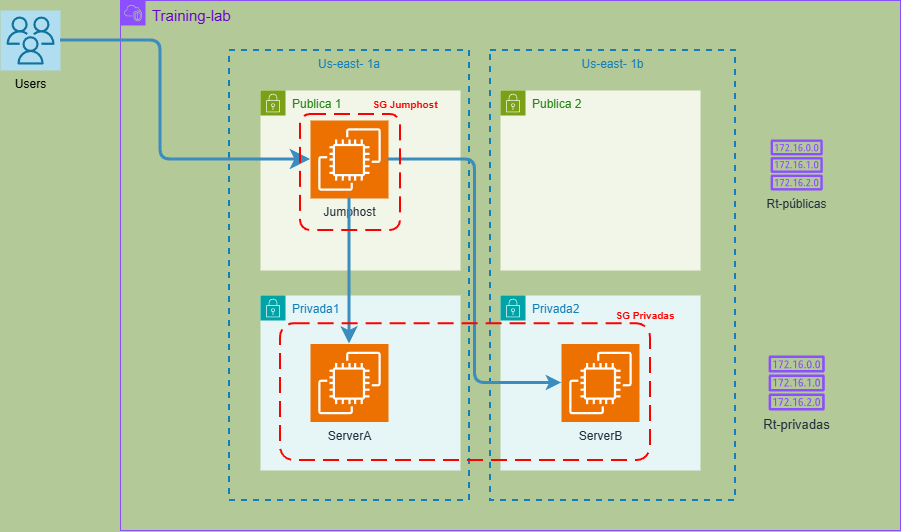

The diagram above was exported from draw.io. Its source (the exported page's mxGraphModel, read from the mxfile embedded in the PNG):
<mxGraphModel dx="1712" dy="976" grid="1" gridSize="10" guides="1" tooltips="1" connect="1" arrows="1" fold="1" page="1" pageScale="1" pageWidth="1169" pageHeight="827" background="light-dark(#B3C998,#9AC7BF)" math="0" shadow="0">
  <root>
    <mxCell id="0" />
    <mxCell id="1" parent="0" />
    <mxCell id="0qzG4Gf5OtvfKjFLJ7sB-23" parent="1" style="fillColor=none;strokeColor=#147EBA;dashed=1;verticalAlign=top;fontStyle=0;fontColor=#147EBA;whiteSpace=wrap;html=1;container=0;strokeWidth=2;" value="Us-east- 1a" vertex="1">
      <mxGeometry height="450" width="240" x="289" y="240" as="geometry" />
    </mxCell>
    <mxCell id="0qzG4Gf5OtvfKjFLJ7sB-24" parent="1" style="points=[[0,0],[0.25,0],[0.5,0],[0.75,0],[1,0],[1,0.25],[1,0.5],[1,0.75],[1,1],[0.75,1],[0.5,1],[0.25,1],[0,1],[0,0.75],[0,0.5],[0,0.25]];outlineConnect=0;gradientColor=none;html=1;whiteSpace=wrap;fontSize=12;fontStyle=0;container=0;pointerEvents=0;collapsible=0;recursiveResize=0;shape=mxgraph.aws4.group;grIcon=mxgraph.aws4.group_vpc2;strokeColor=#8C4FFF;fillColor=none;verticalAlign=top;align=left;spacingLeft=30;fontColor=#AAB7B8;dashed=0;" value="&lt;font style=&quot;font-size: 15px; color: rgb(102, 0, 204);&quot;&gt;Training-lab&lt;/font&gt;&lt;div&gt;&lt;br&gt;&lt;/div&gt;" vertex="1">
      <mxGeometry height="530" width="780" x="180" y="190" as="geometry" />
    </mxCell>
    <mxCell id="0qzG4Gf5OtvfKjFLJ7sB-25" parent="1" style="points=[[0,0],[0.25,0],[0.5,0],[0.75,0],[1,0],[1,0.25],[1,0.5],[1,0.75],[1,1],[0.75,1],[0.5,1],[0.25,1],[0,1],[0,0.75],[0,0.5],[0,0.25]];outlineConnect=0;gradientColor=none;html=1;whiteSpace=wrap;fontSize=12;fontStyle=0;container=0;pointerEvents=0;collapsible=0;recursiveResize=0;shape=mxgraph.aws4.group;grIcon=mxgraph.aws4.group_security_group;grStroke=0;strokeColor=#00A4A6;fillColor=#E6F6F7;verticalAlign=top;align=left;spacingLeft=30;fontColor=#147EBA;dashed=0;" value="Privada1" vertex="1">
      <mxGeometry height="175" width="200" x="320" y="485" as="geometry" />
    </mxCell>
    <mxCell id="0qzG4Gf5OtvfKjFLJ7sB-26" parent="1" style="fillColor=none;strokeColor=#147EBA;dashed=1;verticalAlign=top;fontStyle=0;fontColor=#147EBA;whiteSpace=wrap;html=1;container=0;strokeWidth=2;" value="Us-east- 1b" vertex="1">
      <mxGeometry height="450" width="245" x="550" y="240" as="geometry" />
    </mxCell>
    <mxCell id="0qzG4Gf5OtvfKjFLJ7sB-27" parent="1" style="points=[[0,0],[0.25,0],[0.5,0],[0.75,0],[1,0],[1,0.25],[1,0.5],[1,0.75],[1,1],[0.75,1],[0.5,1],[0.25,1],[0,1],[0,0.75],[0,0.5],[0,0.25]];outlineConnect=0;gradientColor=none;html=1;whiteSpace=wrap;fontSize=12;fontStyle=0;container=0;pointerEvents=0;collapsible=0;recursiveResize=0;shape=mxgraph.aws4.group;grIcon=mxgraph.aws4.group_security_group;grStroke=0;strokeColor=#00A4A6;fillColor=#E6F6F7;verticalAlign=top;align=left;spacingLeft=30;fontColor=#147EBA;dashed=0;" value="Privada2" vertex="1">
      <mxGeometry height="175" width="200" x="560" y="485" as="geometry" />
    </mxCell>
    <mxCell id="0qzG4Gf5OtvfKjFLJ7sB-28" parent="1" style="points=[[0,0],[0.25,0],[0.5,0],[0.75,0],[1,0],[1,0.25],[1,0.5],[1,0.75],[1,1],[0.75,1],[0.5,1],[0.25,1],[0,1],[0,0.75],[0,0.5],[0,0.25]];outlineConnect=0;gradientColor=none;html=1;whiteSpace=wrap;fontSize=12;fontStyle=0;container=0;pointerEvents=0;collapsible=0;recursiveResize=0;shape=mxgraph.aws4.group;grIcon=mxgraph.aws4.group_security_group;grStroke=0;strokeColor=#7AA116;fillColor=#F2F6E8;verticalAlign=top;align=left;spacingLeft=30;fontColor=#248814;dashed=0;" value="Publica 1" vertex="1">
      <mxGeometry height="180" width="200" x="320" y="280" as="geometry" />
    </mxCell>
    <mxCell id="0qzG4Gf5OtvfKjFLJ7sB-29" parent="1" style="points=[[0,0],[0.25,0],[0.5,0],[0.75,0],[1,0],[1,0.25],[1,0.5],[1,0.75],[1,1],[0.75,1],[0.5,1],[0.25,1],[0,1],[0,0.75],[0,0.5],[0,0.25]];outlineConnect=0;gradientColor=none;html=1;whiteSpace=wrap;fontSize=12;fontStyle=0;container=0;pointerEvents=0;collapsible=0;recursiveResize=0;shape=mxgraph.aws4.group;grIcon=mxgraph.aws4.group_security_group;grStroke=0;strokeColor=#7AA116;fillColor=#F2F6E8;verticalAlign=top;align=left;spacingLeft=30;fontColor=#248814;dashed=0;" value="Publica 2" vertex="1">
      <mxGeometry height="180" width="200" x="560" y="280" as="geometry" />
    </mxCell>
    <mxCell id="0qzG4Gf5OtvfKjFLJ7sB-37" parent="1" style="sketch=0;outlineConnect=0;fontColor=#232F3E;gradientColor=none;fillColor=#8C4FFF;strokeColor=none;dashed=0;verticalLabelPosition=bottom;verticalAlign=top;align=center;html=1;fontSize=12;fontStyle=0;aspect=fixed;pointerEvents=1;shape=mxgraph.aws4.route_table;fontFamily=Helvetica;container=0;" value="&lt;font style=&quot;font-size: 13px;&quot;&gt;Rt-privadas&lt;/font&gt;" vertex="1">
      <mxGeometry height="55" width="56.45" x="827.94" y="545" as="geometry" />
    </mxCell>
    <mxCell id="0qzG4Gf5OtvfKjFLJ7sB-38" parent="1" style="sketch=0;outlineConnect=0;fontColor=#232F3E;gradientColor=none;fillColor=#8C4FFF;strokeColor=none;dashed=0;verticalLabelPosition=bottom;verticalAlign=top;align=center;html=1;fontSize=12;fontStyle=0;aspect=fixed;pointerEvents=1;shape=mxgraph.aws4.route_table;container=0;" value="Rt-públicas" vertex="1">
      <mxGeometry height="51" width="52.34" x="830" y="329" as="geometry" />
    </mxCell>
    <mxCell id="Ssnq0npy9DM4UOlBFTH_-1" parent="1" style="sketch=0;points=[[0,0,0],[0.25,0,0],[0.5,0,0],[0.75,0,0],[1,0,0],[0,1,0],[0.25,1,0],[0.5,1,0],[0.75,1,0],[1,1,0],[0,0.25,0],[0,0.5,0],[0,0.75,0],[1,0.25,0],[1,0.5,0],[1,0.75,0]];outlineConnect=0;fontColor=#232F3E;fillColor=#ED7100;strokeColor=#ffffff;dashed=0;verticalLabelPosition=bottom;verticalAlign=top;align=center;html=1;fontSize=12;fontStyle=0;aspect=fixed;shape=mxgraph.aws4.resourceIcon;resIcon=mxgraph.aws4.ec2;container=0;" value="ServerA" vertex="1">
      <mxGeometry height="78" width="78" x="370" y="533.5" as="geometry" />
    </mxCell>
    <mxCell id="Ssnq0npy9DM4UOlBFTH_-2" parent="1" style="sketch=0;points=[[0,0,0],[0.25,0,0],[0.5,0,0],[0.75,0,0],[1,0,0],[0,1,0],[0.25,1,0],[0.5,1,0],[0.75,1,0],[1,1,0],[0,0.25,0],[0,0.5,0],[0,0.75,0],[1,0.25,0],[1,0.5,0],[1,0.75,0]];outlineConnect=0;fontColor=#232F3E;fillColor=#ED7100;strokeColor=#ffffff;dashed=0;verticalLabelPosition=bottom;verticalAlign=top;align=center;html=1;fontSize=12;fontStyle=0;aspect=fixed;shape=mxgraph.aws4.resourceIcon;resIcon=mxgraph.aws4.ec2;container=0;" value="ServerB" vertex="1">
      <mxGeometry height="78" width="78" x="621" y="533.5" as="geometry" />
    </mxCell>
    <mxCell id="Ssnq0npy9DM4UOlBFTH_-5" parent="1" style="sketch=0;outlineConnect=0;dashed=0;verticalLabelPosition=bottom;verticalAlign=top;align=center;html=1;fontSize=12;fontStyle=0;aspect=fixed;shape=mxgraph.aws4.resourceIcon;resIcon=mxgraph.aws4.users;container=0;fillColor=#b1ddf0;strokeColor=#10739e;" value="Users" vertex="1">
      <mxGeometry height="60" width="60" x="60" y="200" as="geometry" />
    </mxCell>
    <mxCell id="Ssnq0npy9DM4UOlBFTH_-4" parent="1" style="sketch=0;points=[[0,0,0],[0.25,0,0],[0.5,0,0],[0.75,0,0],[1,0,0],[0,1,0],[0.25,1,0],[0.5,1,0],[0.75,1,0],[1,1,0],[0,0.25,0],[0,0.5,0],[0,0.75,0],[1,0.25,0],[1,0.5,0],[1,0.75,0]];outlineConnect=0;fontColor=#232F3E;fillColor=#ED7100;strokeColor=#ffffff;dashed=0;verticalLabelPosition=bottom;verticalAlign=top;align=center;html=1;fontSize=12;fontStyle=0;aspect=fixed;shape=mxgraph.aws4.resourceIcon;resIcon=mxgraph.aws4.ec2;container=0;" value="Jumphost" vertex="1">
      <mxGeometry height="78" width="78" x="370" y="310" as="geometry" />
    </mxCell>
    <mxCell id="Ssnq0npy9DM4UOlBFTH_-12" edge="1" parent="1" source="Ssnq0npy9DM4UOlBFTH_-5" style="endArrow=classic;html=1;rounded=1;strokeColor=#3A8DBE;startSize=12;endSize=11;curved=0;strokeWidth=3;entryX=0;entryY=0.5;entryDx=0;entryDy=0;entryPerimeter=0;" target="Ssnq0npy9DM4UOlBFTH_-4" value="">
      <mxGeometry height="50" relative="1" width="50" as="geometry">
        <Array as="points">
          <mxPoint x="220" y="230" />
          <mxPoint x="220" y="349" />
        </Array>
        <mxPoint x="210" y="200" as="sourcePoint" />
        <mxPoint x="380" y="359" as="targetPoint" />
      </mxGeometry>
    </mxCell>
    <mxCell id="SbqqAcOpePlfkLAGum0n-17" edge="1" parent="1" source="Ssnq0npy9DM4UOlBFTH_-4" style="endArrow=classic;html=1;rounded=1;exitX=1;exitY=0.5;exitDx=0;exitDy=0;exitPerimeter=0;entryX=0;entryY=0.5;entryDx=0;entryDy=0;entryPerimeter=0;edgeStyle=orthogonalEdgeStyle;strokeWidth=3;strokeColor=light-dark(#3A8DBE,#1C9CFF);curved=0;" target="Ssnq0npy9DM4UOlBFTH_-2" value="">
      <mxGeometry height="50" relative="1" width="50" as="geometry">
        <mxPoint x="600" y="510" as="sourcePoint" />
        <mxPoint x="650" y="460" as="targetPoint" />
      </mxGeometry>
    </mxCell>
    <mxCell id="bNNRq_mNGfRU86Dho1fA-19" edge="1" parent="1" source="Ssnq0npy9DM4UOlBFTH_-4" style="edgeStyle=segmentEdgeStyle;endArrow=classic;html=1;curved=0;rounded=1;endSize=8;startSize=8;strokeWidth=3;strokeColor=light-dark(#3A8DBE,#1C9CFF);startArrow=none;startFill=0;endFill=1;entryX=0.5;entryY=0;entryDx=0;entryDy=0;entryPerimeter=0;" target="Ssnq0npy9DM4UOlBFTH_-1" value="">
      <mxGeometry height="50" relative="1" width="50" as="geometry">
        <Array as="points" />
        <mxPoint x="409" y="420" as="sourcePoint" />
        <mxPoint x="409" y="530" as="targetPoint" />
      </mxGeometry>
    </mxCell>
    <mxCell id="SbqqAcOpePlfkLAGum0n-2" parent="1" style="rounded=1;arcSize=10;dashed=1;strokeColor=#ff0000;fillColor=none;gradientColor=none;dashPattern=8 4;strokeWidth=2;container=0;" value="" vertex="1">
      <mxGeometry height="116" width="100" x="360" y="304" as="geometry" />
    </mxCell>
    <mxCell id="SbqqAcOpePlfkLAGum0n-3" parent="1" style="text;html=1;whiteSpace=wrap;strokeColor=none;fillColor=none;align=center;verticalAlign=middle;rounded=0;fontSize=10;container=0;fontColor=#FF0000;fontStyle=1" value="SG Jumphost" vertex="1">
      <mxGeometry height="20" width="90" x="420" y="284" as="geometry" />
    </mxCell>
    <mxCell id="SbqqAcOpePlfkLAGum0n-4" parent="1" style="text;html=1;whiteSpace=wrap;strokeColor=none;fillColor=none;align=center;verticalAlign=middle;rounded=0;fontSize=10;container=0;fontColor=#FF0000;fontStyle=1" value="SG Privadas" vertex="1">
      <mxGeometry height="9" width="90" x="660" y="500" as="geometry" />
    </mxCell>
    <mxCell id="SbqqAcOpePlfkLAGum0n-1" parent="1" style="rounded=1;arcSize=10;dashed=1;strokeColor=#ff0000;fillColor=none;gradientColor=none;dashPattern=8 4;strokeWidth=2;container=0;" value="" vertex="1">
      <mxGeometry height="136.75" width="370" x="340" y="513.25" as="geometry" />
    </mxCell>
  </root>
</mxGraphModel>